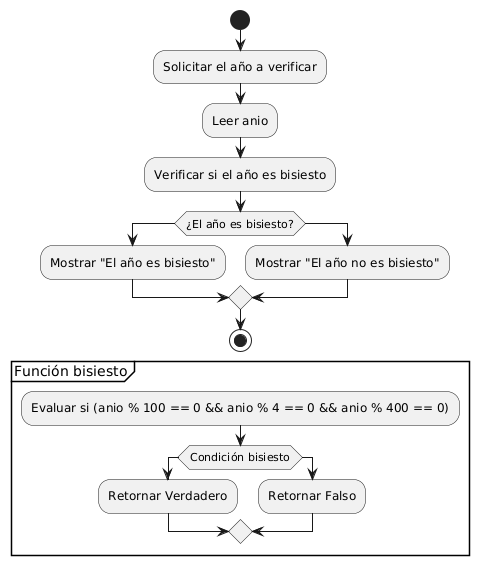

The diagram above was rendered by PlantUML. Its source (embedded in the PNG):
@startuml
start

:Solicitar el año a verificar;
:Leer anio;

:Verificar si el año es bisiesto;

if (¿El año es bisiesto?) then
    :Mostrar "El año es bisiesto";
else
    :Mostrar "El año no es bisiesto";
endif

stop

partition "Función bisiesto" {
    :Evaluar si (anio % 100 == 0 && anio % 4 == 0 && anio % 400 == 0);
    if (Condición bisiesto) then
        :Retornar Verdadero;
    else
        :Retornar Falso;
    endif
}
@enduml